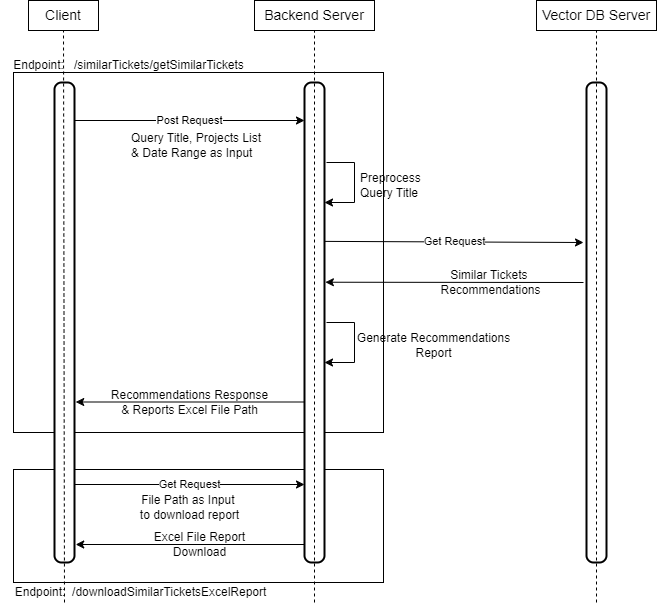

The diagram above was exported from draw.io. Its source (the exported page's mxGraphModel, read from the mxfile embedded in the PNG):
<mxGraphModel dx="1042" dy="533" grid="1" gridSize="10" guides="1" tooltips="1" connect="1" arrows="1" fold="1" page="1" pageScale="1" pageWidth="850" pageHeight="1100" background="none" math="0" shadow="0">
  <root>
    <mxCell id="0" />
    <mxCell id="1" parent="0" />
    <mxCell id="-V5TBXr67SYGAW2-X75C-4" value="" style="rounded=0;whiteSpace=wrap;html=1;" parent="1" vertex="1">
      <mxGeometry x="80" y="507" width="370" height="113" as="geometry" />
    </mxCell>
    <mxCell id="-V5TBXr67SYGAW2-X75C-1" value="" style="rounded=0;whiteSpace=wrap;html=1;" parent="1" vertex="1">
      <mxGeometry x="80" y="110" width="370" height="360" as="geometry" />
    </mxCell>
    <mxCell id="pyUbtfp46W3KZiyksKva-1" value="" style="rounded=1;whiteSpace=wrap;html=1;absoluteArcSize=1;arcSize=14;strokeWidth=2;" parent="1" vertex="1">
      <mxGeometry x="121" y="120" width="20" height="480" as="geometry" />
    </mxCell>
    <mxCell id="pyUbtfp46W3KZiyksKva-2" value="&lt;font style=&quot;font-size: 14px;&quot;&gt;Client&lt;/font&gt;" style="rounded=0;whiteSpace=wrap;html=1;" parent="1" vertex="1">
      <mxGeometry x="95" y="38" width="70" height="30" as="geometry" />
    </mxCell>
    <mxCell id="pyUbtfp46W3KZiyksKva-5" value="" style="endArrow=none;dashed=1;html=1;rounded=0;entryX=0.5;entryY=1;entryDx=0;entryDy=0;" parent="1" target="pyUbtfp46W3KZiyksKva-2" edge="1">
      <mxGeometry width="50" height="50" relative="1" as="geometry">
        <mxPoint x="131" y="640" as="sourcePoint" />
        <mxPoint x="391" y="200" as="targetPoint" />
      </mxGeometry>
    </mxCell>
    <mxCell id="pyUbtfp46W3KZiyksKva-6" value="" style="rounded=1;whiteSpace=wrap;html=1;absoluteArcSize=1;arcSize=14;strokeWidth=2;" parent="1" vertex="1">
      <mxGeometry x="371" y="120" width="20" height="480" as="geometry" />
    </mxCell>
    <mxCell id="pyUbtfp46W3KZiyksKva-7" value="&lt;span style=&quot;font-size: 14px;&quot;&gt;Backend Server&lt;/span&gt;" style="rounded=0;whiteSpace=wrap;html=1;" parent="1" vertex="1">
      <mxGeometry x="321" y="38" width="120" height="30" as="geometry" />
    </mxCell>
    <mxCell id="pyUbtfp46W3KZiyksKva-8" value="" style="endArrow=none;dashed=1;html=1;rounded=0;entryX=0.5;entryY=1;entryDx=0;entryDy=0;" parent="1" target="pyUbtfp46W3KZiyksKva-7" edge="1">
      <mxGeometry width="50" height="50" relative="1" as="geometry">
        <mxPoint x="381" y="640" as="sourcePoint" />
        <mxPoint x="641" y="200" as="targetPoint" />
      </mxGeometry>
    </mxCell>
    <mxCell id="pyUbtfp46W3KZiyksKva-9" value="" style="rounded=1;whiteSpace=wrap;html=1;absoluteArcSize=1;arcSize=14;strokeWidth=2;" parent="1" vertex="1">
      <mxGeometry x="653" y="120" width="20" height="480" as="geometry" />
    </mxCell>
    <mxCell id="pyUbtfp46W3KZiyksKva-10" value="&lt;span style=&quot;font-size: 14px;&quot;&gt;Vector DB Server&lt;/span&gt;" style="rounded=0;whiteSpace=wrap;html=1;" parent="1" vertex="1">
      <mxGeometry x="603" y="38" width="120" height="30" as="geometry" />
    </mxCell>
    <mxCell id="pyUbtfp46W3KZiyksKva-11" value="" style="endArrow=none;dashed=1;html=1;rounded=0;entryX=0.5;entryY=1;entryDx=0;entryDy=0;" parent="1" target="pyUbtfp46W3KZiyksKva-10" edge="1">
      <mxGeometry width="50" height="50" relative="1" as="geometry">
        <mxPoint x="663" y="640" as="sourcePoint" />
        <mxPoint x="923" y="200" as="targetPoint" />
      </mxGeometry>
    </mxCell>
    <mxCell id="pyUbtfp46W3KZiyksKva-13" value="Post Request" style="endArrow=classic;html=1;rounded=0;" parent="1" edge="1">
      <mxGeometry width="50" height="50" relative="1" as="geometry">
        <mxPoint x="141" y="158" as="sourcePoint" />
        <mxPoint x="371" y="158" as="targetPoint" />
      </mxGeometry>
    </mxCell>
    <mxCell id="pyUbtfp46W3KZiyksKva-14" value="" style="endArrow=classic;html=1;rounded=0;entryX=1;entryY=0.25;entryDx=0;entryDy=0;" parent="1" target="pyUbtfp46W3KZiyksKva-6" edge="1">
      <mxGeometry width="50" height="50" relative="1" as="geometry">
        <mxPoint x="393" y="200" as="sourcePoint" />
        <mxPoint x="401" y="240" as="targetPoint" />
        <Array as="points">
          <mxPoint x="421" y="200" />
          <mxPoint x="421" y="240" />
        </Array>
      </mxGeometry>
    </mxCell>
    <mxCell id="A2Z1oRHpk0FnTIZZtdrc-1" value="Preprocess&amp;nbsp;&lt;div&gt;Query Title&lt;/div&gt;" style="text;html=1;align=left;verticalAlign=middle;resizable=0;points=[];autosize=1;strokeColor=none;fillColor=none;" parent="1" vertex="1">
      <mxGeometry x="425" y="203" width="90" height="40" as="geometry" />
    </mxCell>
    <mxCell id="A2Z1oRHpk0FnTIZZtdrc-2" value="Query Title,&amp;nbsp;&lt;span style=&quot;background-color: initial;&quot;&gt;Projects List&lt;/span&gt;&lt;div&gt;&lt;span style=&quot;background-color: initial;&quot;&gt;&amp;amp; Date Range as Input&lt;/span&gt;&lt;/div&gt;" style="text;html=1;align=left;verticalAlign=middle;resizable=0;points=[];autosize=1;strokeColor=none;fillColor=none;" parent="1" vertex="1">
      <mxGeometry x="196" y="163" width="150" height="40" as="geometry" />
    </mxCell>
    <mxCell id="A2Z1oRHpk0FnTIZZtdrc-3" value="Get Request" style="endArrow=classic;html=1;rounded=0;exitX=0.997;exitY=0.331;exitDx=0;exitDy=0;exitPerimeter=0;" parent="1" source="pyUbtfp46W3KZiyksKva-6" edge="1">
      <mxGeometry width="50" height="50" relative="1" as="geometry">
        <mxPoint x="450" y="280" as="sourcePoint" />
        <mxPoint x="650" y="280" as="targetPoint" />
      </mxGeometry>
    </mxCell>
    <mxCell id="A2Z1oRHpk0FnTIZZtdrc-4" value="" style="endArrow=classic;html=1;rounded=0;entryX=1.044;entryY=0.414;entryDx=0;entryDy=0;entryPerimeter=0;" parent="1" edge="1">
      <mxGeometry width="50" height="50" relative="1" as="geometry">
        <mxPoint x="650" y="320" as="sourcePoint" />
        <mxPoint x="391.8800000000001" y="319.72" as="targetPoint" />
      </mxGeometry>
    </mxCell>
    <mxCell id="A2Z1oRHpk0FnTIZZtdrc-5" value="Similar Tickets&amp;nbsp;&lt;div&gt;Recommendations&lt;/div&gt;" style="text;html=1;align=center;verticalAlign=middle;resizable=0;points=[];autosize=1;strokeColor=none;fillColor=none;" parent="1" vertex="1">
      <mxGeometry x="497" y="300" width="120" height="40" as="geometry" />
    </mxCell>
    <mxCell id="A2Z1oRHpk0FnTIZZtdrc-6" value="" style="endArrow=classic;html=1;rounded=0;entryX=1;entryY=0.374;entryDx=0;entryDy=0;entryPerimeter=0;" parent="1" edge="1">
      <mxGeometry width="50" height="50" relative="1" as="geometry">
        <mxPoint x="393" y="360" as="sourcePoint" />
        <mxPoint x="391" y="400" as="targetPoint" />
        <Array as="points">
          <mxPoint x="421" y="360" />
          <mxPoint x="421" y="400" />
        </Array>
      </mxGeometry>
    </mxCell>
    <mxCell id="A2Z1oRHpk0FnTIZZtdrc-7" value="Generate Recommendations&lt;div&gt;Report&lt;/div&gt;" style="text;html=1;align=center;verticalAlign=middle;resizable=0;points=[];autosize=1;strokeColor=none;fillColor=none;" parent="1" vertex="1">
      <mxGeometry x="410" y="363" width="180" height="40" as="geometry" />
    </mxCell>
    <mxCell id="A2Z1oRHpk0FnTIZZtdrc-8" value="" style="endArrow=classic;html=1;rounded=0;exitX=-0.04;exitY=0.799;exitDx=0;exitDy=0;exitPerimeter=0;entryX=1.02;entryY=0.799;entryDx=0;entryDy=0;entryPerimeter=0;" parent="1" edge="1">
      <mxGeometry width="50" height="50" relative="1" as="geometry">
        <mxPoint x="371.00000000000006" y="439.5" as="sourcePoint" />
        <mxPoint x="142.2000000000001" y="439.5" as="targetPoint" />
      </mxGeometry>
    </mxCell>
    <mxCell id="A2Z1oRHpk0FnTIZZtdrc-10" value="Recommendations Response&lt;div&gt;&amp;amp; Reports Excel File Path&lt;/div&gt;" style="text;html=1;align=center;verticalAlign=middle;resizable=0;points=[];autosize=1;strokeColor=none;fillColor=none;" parent="1" vertex="1">
      <mxGeometry x="166" y="420" width="180" height="40" as="geometry" />
    </mxCell>
    <mxCell id="A2Z1oRHpk0FnTIZZtdrc-11" value="Get Request" style="endArrow=classic;html=1;rounded=0;" parent="1" edge="1">
      <mxGeometry width="50" height="50" relative="1" as="geometry">
        <mxPoint x="141" y="522" as="sourcePoint" />
        <mxPoint x="371" y="522" as="targetPoint" />
      </mxGeometry>
    </mxCell>
    <mxCell id="A2Z1oRHpk0FnTIZZtdrc-12" value="File Path as Input&amp;nbsp;&lt;div&gt;to download report&lt;/div&gt;" style="text;html=1;align=center;verticalAlign=middle;resizable=0;points=[];autosize=1;strokeColor=none;fillColor=none;" parent="1" vertex="1">
      <mxGeometry x="196" y="525" width="120" height="40" as="geometry" />
    </mxCell>
    <mxCell id="A2Z1oRHpk0FnTIZZtdrc-13" value="" style="endArrow=classic;html=1;rounded=0;exitX=-0.04;exitY=0.799;exitDx=0;exitDy=0;exitPerimeter=0;entryX=1.02;entryY=0.799;entryDx=0;entryDy=0;entryPerimeter=0;" parent="1" edge="1">
      <mxGeometry width="50" height="50" relative="1" as="geometry">
        <mxPoint x="371.00000000000006" y="582" as="sourcePoint" />
        <mxPoint x="142.2000000000001" y="582" as="targetPoint" />
      </mxGeometry>
    </mxCell>
    <mxCell id="A2Z1oRHpk0FnTIZZtdrc-14" value="Excel File Report&lt;div&gt;Download&lt;/div&gt;" style="text;html=1;align=center;verticalAlign=middle;resizable=0;points=[];autosize=1;strokeColor=none;fillColor=none;" parent="1" vertex="1">
      <mxGeometry x="211" y="562" width="110" height="40" as="geometry" />
    </mxCell>
    <mxCell id="-V5TBXr67SYGAW2-X75C-3" value="Endpoint:&amp;nbsp; &amp;nbsp;/similarTickets/getSimilarTickets" style="text;html=1;align=center;verticalAlign=middle;resizable=0;points=[];autosize=1;strokeColor=none;fillColor=none;" parent="1" vertex="1">
      <mxGeometry x="70" y="88" width="250" height="30" as="geometry" />
    </mxCell>
    <mxCell id="-V5TBXr67SYGAW2-X75C-7" value="Endpoint:&amp;nbsp; /downloadSimilarTicketsExcelReport" style="text;html=1;align=center;verticalAlign=middle;resizable=0;points=[];autosize=1;strokeColor=none;fillColor=none;" parent="1" vertex="1">
      <mxGeometry x="67" y="615" width="280" height="30" as="geometry" />
    </mxCell>
  </root>
</mxGraphModel>